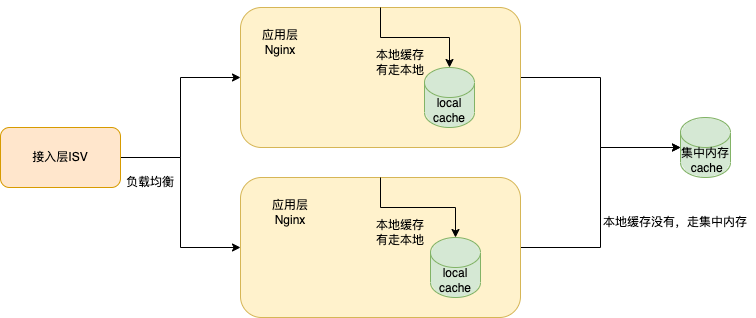

The diagram above was exported from draw.io. Its source (the exported page's mxGraphModel, read from the mxfile embedded in the PNG):
<mxGraphModel dx="1713" dy="733" grid="1" gridSize="10" guides="1" tooltips="1" connect="1" arrows="1" fold="1" page="1" pageScale="1" pageWidth="827" pageHeight="1169" math="0" shadow="0">
  <root>
    <mxCell id="0" />
    <mxCell id="1" parent="0" />
    <mxCell id="11" style="edgeStyle=orthogonalEdgeStyle;rounded=0;orthogonalLoop=1;jettySize=auto;html=1;exitX=1;exitY=0.5;exitDx=0;exitDy=0;entryX=0;entryY=0.5;entryDx=0;entryDy=0;" edge="1" parent="1" source="2" target="4">
      <mxGeometry relative="1" as="geometry" />
    </mxCell>
    <mxCell id="12" style="edgeStyle=orthogonalEdgeStyle;rounded=0;orthogonalLoop=1;jettySize=auto;html=1;exitX=1;exitY=0.5;exitDx=0;exitDy=0;entryX=0;entryY=0.5;entryDx=0;entryDy=0;" edge="1" parent="1" source="2" target="5">
      <mxGeometry relative="1" as="geometry" />
    </mxCell>
    <mxCell id="2" value="接入层ISV" style="rounded=1;whiteSpace=wrap;html=1;fillColor=#ffe6cc;strokeColor=#d79b00;" vertex="1" parent="1">
      <mxGeometry x="-10" y="270" width="120" height="60" as="geometry" />
    </mxCell>
    <mxCell id="17" style="edgeStyle=orthogonalEdgeStyle;rounded=0;orthogonalLoop=1;jettySize=auto;html=1;exitX=1;exitY=0.5;exitDx=0;exitDy=0;entryX=0;entryY=0.5;entryDx=0;entryDy=0;entryPerimeter=0;" edge="1" parent="1" source="4" target="10">
      <mxGeometry relative="1" as="geometry" />
    </mxCell>
    <mxCell id="4" value="" style="rounded=1;whiteSpace=wrap;html=1;fillColor=#fff2cc;strokeColor=#d6b656;" vertex="1" parent="1">
      <mxGeometry x="230" y="150" width="280" height="140" as="geometry" />
    </mxCell>
    <mxCell id="18" style="edgeStyle=orthogonalEdgeStyle;rounded=0;orthogonalLoop=1;jettySize=auto;html=1;exitX=1;exitY=0.5;exitDx=0;exitDy=0;entryX=0;entryY=0.5;entryDx=0;entryDy=0;entryPerimeter=0;" edge="1" parent="1" source="5" target="10">
      <mxGeometry relative="1" as="geometry" />
    </mxCell>
    <mxCell id="5" value="" style="rounded=1;whiteSpace=wrap;html=1;fillColor=#fff2cc;strokeColor=#d6b656;" vertex="1" parent="1">
      <mxGeometry x="230" y="320" width="280" height="140" as="geometry" />
    </mxCell>
    <mxCell id="6" value="应用层Nginx" style="text;html=1;strokeColor=none;fillColor=none;align=center;verticalAlign=middle;whiteSpace=wrap;rounded=0;" vertex="1" parent="1">
      <mxGeometry x="240" y="170" width="60" height="30" as="geometry" />
    </mxCell>
    <mxCell id="7" value="应用层Nginx" style="text;html=1;strokeColor=none;fillColor=none;align=center;verticalAlign=middle;whiteSpace=wrap;rounded=0;" vertex="1" parent="1">
      <mxGeometry x="250" y="340" width="60" height="30" as="geometry" />
    </mxCell>
    <mxCell id="8" value="local cache" style="shape=cylinder3;whiteSpace=wrap;html=1;boundedLbl=1;backgroundOutline=1;size=15;fillColor=#d5e8d4;strokeColor=#82b366;" vertex="1" parent="1">
      <mxGeometry x="420" y="380" width="50" height="60" as="geometry" />
    </mxCell>
    <mxCell id="9" value="local cache" style="shape=cylinder3;whiteSpace=wrap;html=1;boundedLbl=1;backgroundOutline=1;size=15;fillColor=#d5e8d4;strokeColor=#82b366;" vertex="1" parent="1">
      <mxGeometry x="414" y="210" width="50" height="60" as="geometry" />
    </mxCell>
    <mxCell id="10" value="集中内存&lt;br&gt;&amp;nbsp;cache" style="shape=cylinder3;whiteSpace=wrap;html=1;boundedLbl=1;backgroundOutline=1;size=15;fillColor=#d5e8d4;strokeColor=#82b366;" vertex="1" parent="1">
      <mxGeometry x="670" y="260" width="50" height="60" as="geometry" />
    </mxCell>
    <mxCell id="15" style="edgeStyle=orthogonalEdgeStyle;rounded=0;orthogonalLoop=1;jettySize=auto;html=1;exitX=0.5;exitY=0;exitDx=0;exitDy=0;entryX=0.5;entryY=0;entryDx=0;entryDy=0;entryPerimeter=0;" edge="1" parent="1" source="4" target="9">
      <mxGeometry relative="1" as="geometry">
        <Array as="points">
          <mxPoint x="370" y="180" />
          <mxPoint x="439" y="180" />
        </Array>
      </mxGeometry>
    </mxCell>
    <mxCell id="16" style="edgeStyle=orthogonalEdgeStyle;rounded=0;orthogonalLoop=1;jettySize=auto;html=1;exitX=0.5;exitY=0;exitDx=0;exitDy=0;entryX=0.5;entryY=0;entryDx=0;entryDy=0;entryPerimeter=0;" edge="1" parent="1" source="5" target="8">
      <mxGeometry relative="1" as="geometry">
        <Array as="points">
          <mxPoint x="370" y="350" />
          <mxPoint x="445" y="350" />
        </Array>
      </mxGeometry>
    </mxCell>
    <mxCell id="19" value="负载均衡" style="text;html=1;strokeColor=none;fillColor=none;align=center;verticalAlign=middle;whiteSpace=wrap;rounded=0;" vertex="1" parent="1">
      <mxGeometry x="110" y="310" width="60" height="30" as="geometry" />
    </mxCell>
    <mxCell id="20" value="本地缓存有走本地" style="text;html=1;strokeColor=none;fillColor=none;align=center;verticalAlign=middle;whiteSpace=wrap;rounded=0;" vertex="1" parent="1">
      <mxGeometry x="360" y="190" width="60" height="30" as="geometry" />
    </mxCell>
    <mxCell id="21" value="本地缓存有走本地" style="text;html=1;strokeColor=none;fillColor=none;align=center;verticalAlign=middle;whiteSpace=wrap;rounded=0;" vertex="1" parent="1">
      <mxGeometry x="360" y="360" width="60" height="30" as="geometry" />
    </mxCell>
    <mxCell id="22" value="本地缓存没有，走集中内存" style="text;html=1;strokeColor=none;fillColor=none;align=center;verticalAlign=middle;whiteSpace=wrap;rounded=0;" vertex="1" parent="1">
      <mxGeometry x="585" y="350" width="160" height="30" as="geometry" />
    </mxCell>
  </root>
</mxGraphModel>